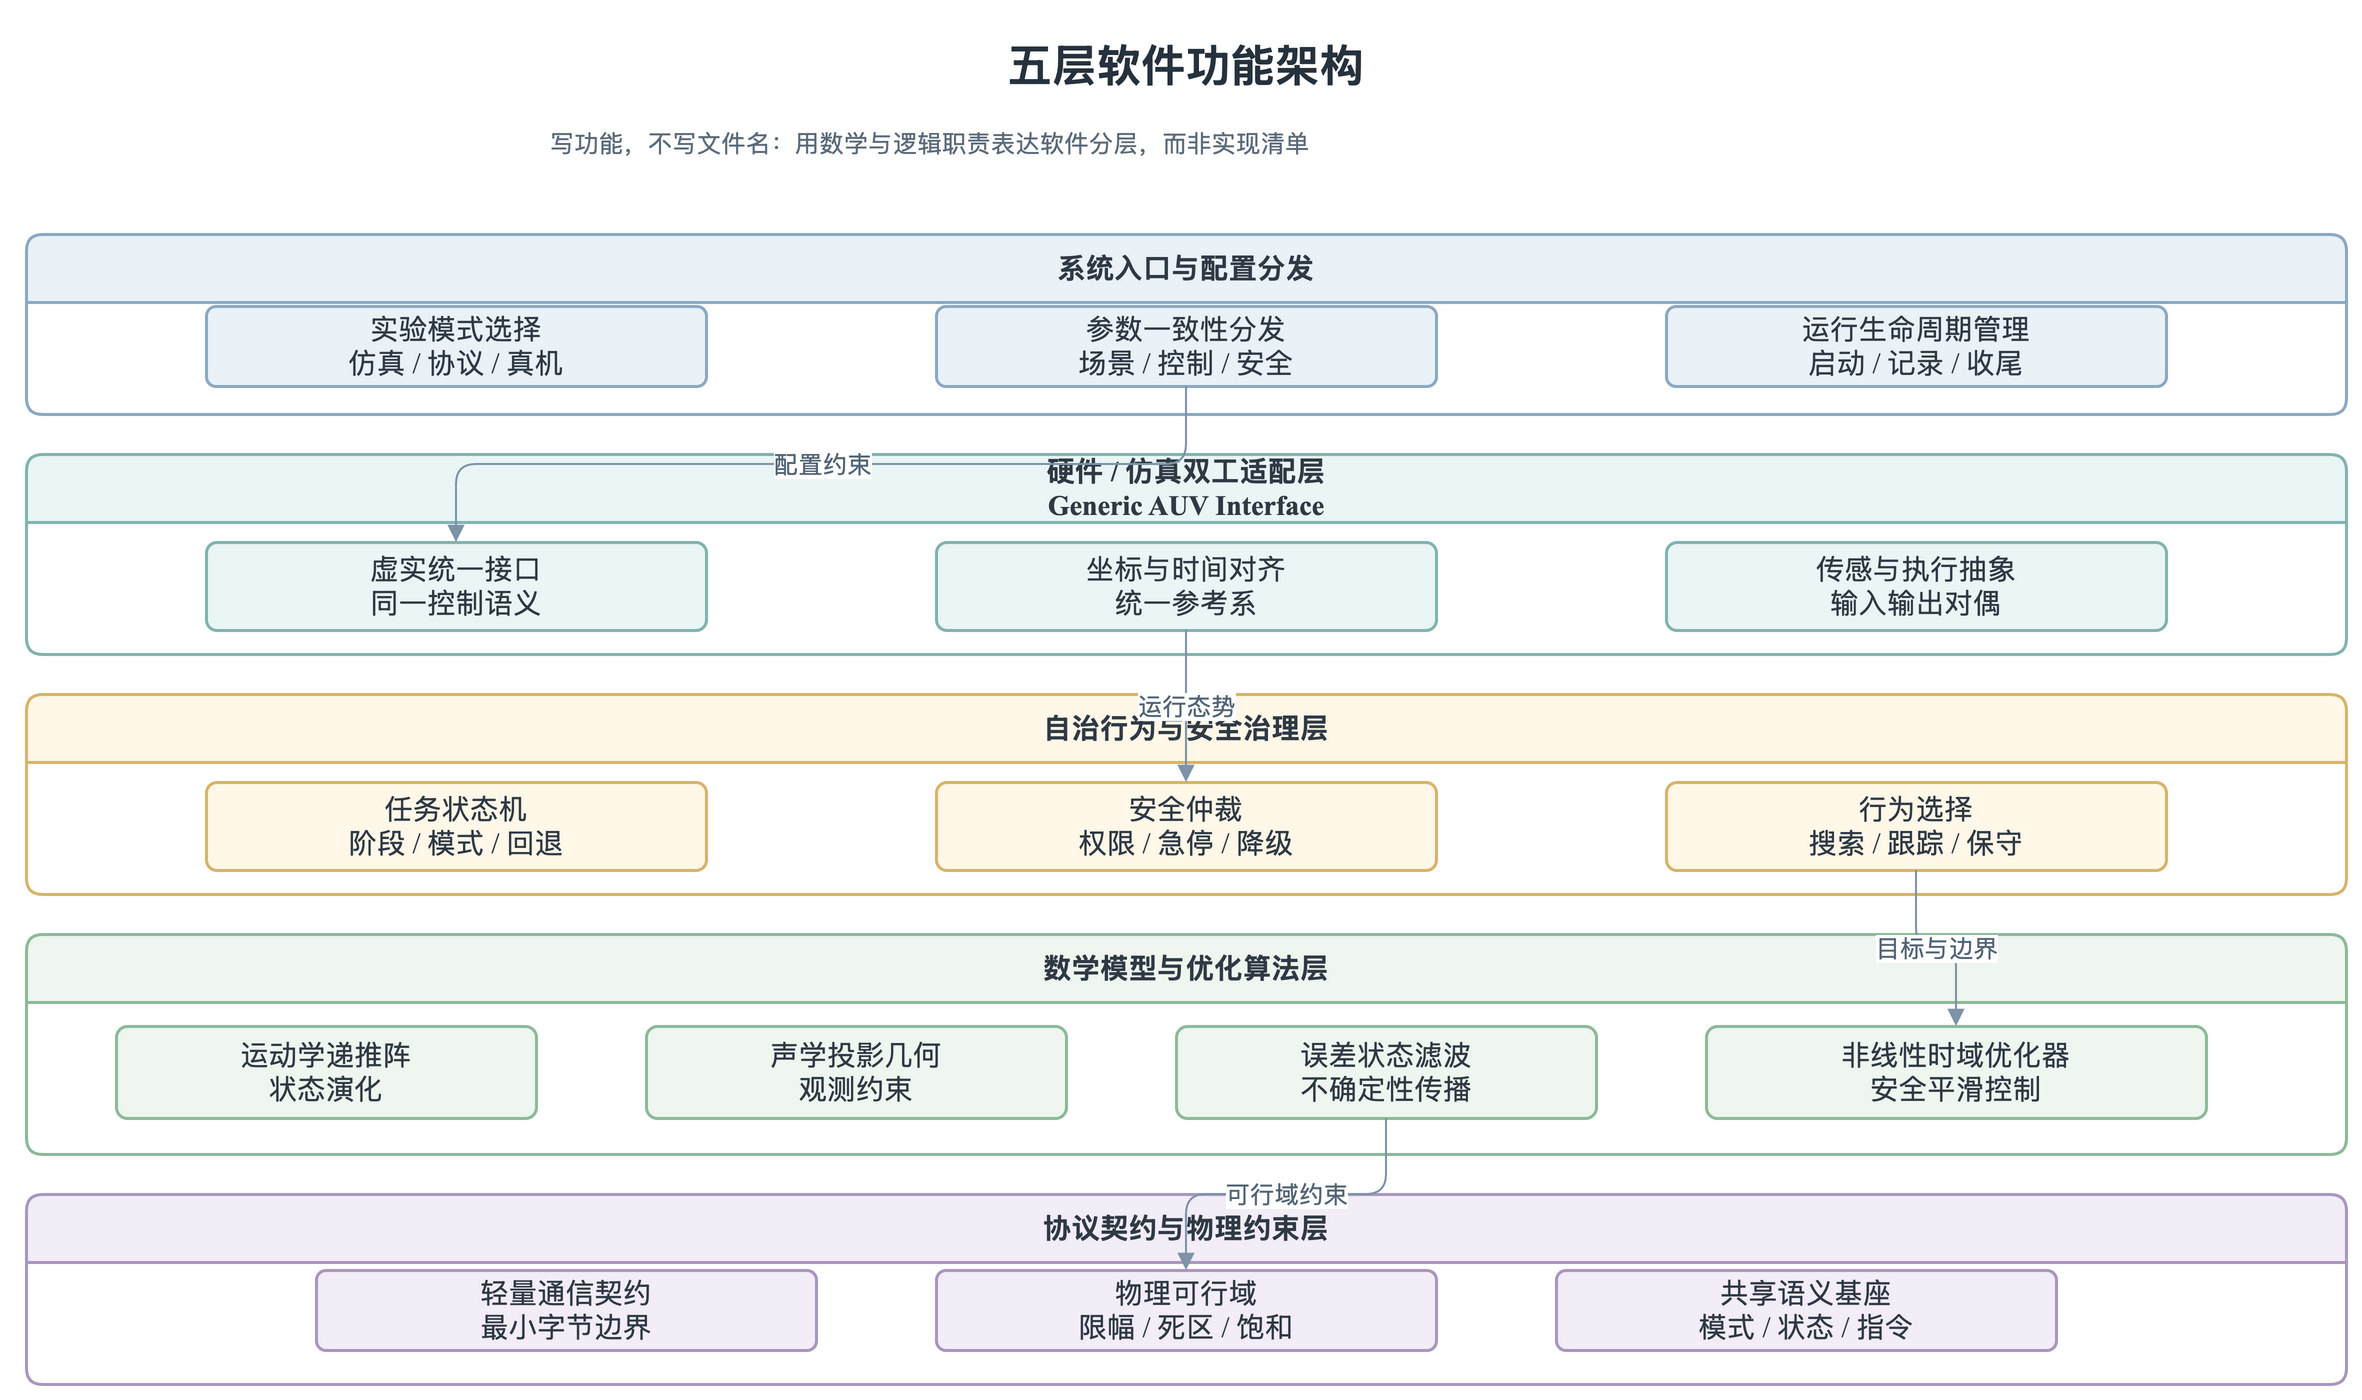

The diagram above was exported from draw.io. Its source (the exported page's mxGraphModel, read from the mxfile embedded in the PNG):
<mxGraphModel dx="1200" dy="820" grid="1" gridSize="10" guides="1" tooltips="1" connect="1" arrows="1" fold="1" page="1" pageScale="1" pageWidth="1400" pageHeight="900" math="0" shadow="0">
  <root>
    <mxCell id="0" />
    <mxCell id="1" parent="0" />
    <mxCell id="t1" value="五层软件功能架构" style="text;html=1;strokeColor=none;fillColor=none;align=center;verticalAlign=middle;whiteSpace=wrap;rounded=0;fontFamily=Noto Serif CJK SC,Times New Roman;fontSize=22;fontStyle=1;fontColor=#26323D;" vertex="1" parent="1">
      <mxGeometry x="390" y="20" width="620" height="42" as="geometry" />
    </mxCell>
    <mxCell id="s1" value="写功能，不写文件名：用数学与逻辑职责表达软件分层，而非实现清单" style="text;html=1;strokeColor=none;fillColor=none;align=left;verticalAlign=top;whiteSpace=wrap;rounded=0;fontFamily=Noto Serif CJK SC,Times New Roman;fontSize=12;fontColor=#5C6B7A;" vertex="1" parent="1">
      <mxGeometry x="380" y="66" width="660" height="34" as="geometry" />
    </mxCell>
    <mxCell id="l1" value="系统入口与配置分发" style="swimlane;whiteSpace=wrap;html=1;startSize=34;rounded=1;arcSize=8;fillColor=#EAF2F8;strokeColor=#8AA9C4;strokeWidth=1.5;collapsible=0;childLayout=none;fontFamily=Noto Serif CJK SC,Times New Roman;fontSize=14;fontColor=#2F3A45;" vertex="1" parent="1">
      <mxGeometry x="120" y="125" width="1160" height="90" as="geometry" />
    </mxCell>
    <mxCell id="l2" value="硬件 / 仿真双工适配层&#10;Generic AUV Interface" style="swimlane;whiteSpace=wrap;html=1;startSize=34;rounded=1;arcSize=8;fillColor=#EAF6F5;strokeColor=#80B4AF;strokeWidth=1.5;collapsible=0;childLayout=none;fontFamily=Noto Serif CJK SC,Times New Roman;fontSize=14;fontColor=#2F3A45;" vertex="1" parent="1">
      <mxGeometry x="120" y="235" width="1160" height="100" as="geometry" />
    </mxCell>
    <mxCell id="l3" value="自治行为与安全治理层" style="swimlane;whiteSpace=wrap;html=1;startSize=34;rounded=1;arcSize=8;fillColor=#FFF7E8;strokeColor=#D8B46A;strokeWidth=1.5;collapsible=0;childLayout=none;fontFamily=Noto Serif CJK SC,Times New Roman;fontSize=14;fontColor=#2F3A45;" vertex="1" parent="1">
      <mxGeometry x="120" y="355" width="1160" height="100" as="geometry" />
    </mxCell>
    <mxCell id="l4" value="数学模型与优化算法层" style="swimlane;whiteSpace=wrap;html=1;startSize=34;rounded=1;arcSize=8;fillColor=#EEF6EF;strokeColor=#8DBA98;strokeWidth=1.5;collapsible=0;childLayout=none;fontFamily=Noto Serif CJK SC,Times New Roman;fontSize=14;fontColor=#2F3A45;" vertex="1" parent="1">
      <mxGeometry x="120" y="475" width="1160" height="110" as="geometry" />
    </mxCell>
    <mxCell id="l5" value="协议契约与物理约束层" style="swimlane;whiteSpace=wrap;html=1;startSize=34;rounded=1;arcSize=8;fillColor=#F2EDF7;strokeColor=#A996C0;strokeWidth=1.5;collapsible=0;childLayout=none;fontFamily=Noto Serif CJK SC,Times New Roman;fontSize=14;fontColor=#2F3A45;" vertex="1" parent="1">
      <mxGeometry x="120" y="605" width="1160" height="95" as="geometry" />
    </mxCell>
    <mxCell id="a1" value="实验模式选择&#10;仿真 / 协议 / 真机" style="rounded=1;whiteSpace=wrap;html=1;arcSize=12;fillColor=#EAF2F8;strokeColor=#8AA9C4;strokeWidth=1.5;spacing=8;fontFamily=Noto Serif CJK SC,Times New Roman;fontSize=14;fontColor=#2F3A45;" vertex="1" parent="l1">
      <mxGeometry x="90" y="36" width="250" height="40" as="geometry" />
    </mxCell>
    <mxCell id="a2" value="参数一致性分发&#10;场景 / 控制 / 安全" style="rounded=1;whiteSpace=wrap;html=1;arcSize=12;fillColor=#EAF2F8;strokeColor=#8AA9C4;strokeWidth=1.5;spacing=8;fontFamily=Noto Serif CJK SC,Times New Roman;fontSize=14;fontColor=#2F3A45;" vertex="1" parent="l1">
      <mxGeometry x="455" y="36" width="250" height="40" as="geometry" />
    </mxCell>
    <mxCell id="a3" value="运行生命周期管理&#10;启动 / 记录 / 收尾" style="rounded=1;whiteSpace=wrap;html=1;arcSize=12;fillColor=#EAF2F8;strokeColor=#8AA9C4;strokeWidth=1.5;spacing=8;fontFamily=Noto Serif CJK SC,Times New Roman;fontSize=14;fontColor=#2F3A45;" vertex="1" parent="l1">
      <mxGeometry x="820" y="36" width="250" height="40" as="geometry" />
    </mxCell>
    <mxCell id="b1" value="虚实统一接口&#10;同一控制语义" style="rounded=1;whiteSpace=wrap;html=1;arcSize=12;fillColor=#EAF6F5;strokeColor=#80B4AF;strokeWidth=1.5;spacing=8;fontFamily=Noto Serif CJK SC,Times New Roman;fontSize=14;fontColor=#2F3A45;" vertex="1" parent="l2">
      <mxGeometry x="90" y="44" width="250" height="44" as="geometry" />
    </mxCell>
    <mxCell id="b2" value="坐标与时间对齐&#10;统一参考系" style="rounded=1;whiteSpace=wrap;html=1;arcSize=12;fillColor=#EAF6F5;strokeColor=#80B4AF;strokeWidth=1.5;spacing=8;fontFamily=Noto Serif CJK SC,Times New Roman;fontSize=14;fontColor=#2F3A45;" vertex="1" parent="l2">
      <mxGeometry x="455" y="44" width="250" height="44" as="geometry" />
    </mxCell>
    <mxCell id="b3" value="传感与执行抽象&#10;输入输出对偶" style="rounded=1;whiteSpace=wrap;html=1;arcSize=12;fillColor=#EAF6F5;strokeColor=#80B4AF;strokeWidth=1.5;spacing=8;fontFamily=Noto Serif CJK SC,Times New Roman;fontSize=14;fontColor=#2F3A45;" vertex="1" parent="l2">
      <mxGeometry x="820" y="44" width="250" height="44" as="geometry" />
    </mxCell>
    <mxCell id="c1" value="任务状态机&#10;阶段 / 模式 / 回退" style="rounded=1;whiteSpace=wrap;html=1;arcSize=12;fillColor=#FFF7E8;strokeColor=#D8B46A;strokeWidth=1.5;spacing=8;fontFamily=Noto Serif CJK SC,Times New Roman;fontSize=14;fontColor=#2F3A45;" vertex="1" parent="l3">
      <mxGeometry x="90" y="44" width="250" height="44" as="geometry" />
    </mxCell>
    <mxCell id="c2" value="安全仲裁&#10;权限 / 急停 / 降级" style="rounded=1;whiteSpace=wrap;html=1;arcSize=12;fillColor=#FFF7E8;strokeColor=#D8B46A;strokeWidth=1.5;spacing=8;fontFamily=Noto Serif CJK SC,Times New Roman;fontSize=14;fontColor=#2F3A45;" vertex="1" parent="l3">
      <mxGeometry x="455" y="44" width="250" height="44" as="geometry" />
    </mxCell>
    <mxCell id="c3" value="行为选择&#10;搜索 / 跟踪 / 保守" style="rounded=1;whiteSpace=wrap;html=1;arcSize=12;fillColor=#FFF7E8;strokeColor=#D8B46A;strokeWidth=1.5;spacing=8;fontFamily=Noto Serif CJK SC,Times New Roman;fontSize=14;fontColor=#2F3A45;" vertex="1" parent="l3">
      <mxGeometry x="820" y="44" width="250" height="44" as="geometry" />
    </mxCell>
    <mxCell id="d1" value="运动学递推阵&#10;状态演化" style="rounded=1;whiteSpace=wrap;html=1;arcSize=12;fillColor=#EEF6EF;strokeColor=#8DBA98;strokeWidth=1.5;spacing=8;fontFamily=Noto Serif CJK SC,Times New Roman;fontSize=14;fontColor=#2F3A45;" vertex="1" parent="l4">
      <mxGeometry x="45" y="46" width="210" height="46" as="geometry" />
    </mxCell>
    <mxCell id="d2" value="声学投影几何&#10;观测约束" style="rounded=1;whiteSpace=wrap;html=1;arcSize=12;fillColor=#EEF6EF;strokeColor=#8DBA98;strokeWidth=1.5;spacing=8;fontFamily=Noto Serif CJK SC,Times New Roman;fontSize=14;fontColor=#2F3A45;" vertex="1" parent="l4">
      <mxGeometry x="310" y="46" width="210" height="46" as="geometry" />
    </mxCell>
    <mxCell id="d3" value="误差状态滤波&#10;不确定性传播" style="rounded=1;whiteSpace=wrap;html=1;arcSize=12;fillColor=#EEF6EF;strokeColor=#8DBA98;strokeWidth=1.5;spacing=8;fontFamily=Noto Serif CJK SC,Times New Roman;fontSize=14;fontColor=#2F3A45;" vertex="1" parent="l4">
      <mxGeometry x="575" y="46" width="210" height="46" as="geometry" />
    </mxCell>
    <mxCell id="d4" value="非线性时域优化器&#10;安全平滑控制" style="rounded=1;whiteSpace=wrap;html=1;arcSize=12;fillColor=#EEF6EF;strokeColor=#8DBA98;strokeWidth=1.5;spacing=8;fontFamily=Noto Serif CJK SC,Times New Roman;fontSize=14;fontColor=#2F3A45;" vertex="1" parent="l4">
      <mxGeometry x="840" y="46" width="250" height="46" as="geometry" />
    </mxCell>
    <mxCell id="e1" value="轻量通信契约&#10;最小字节边界" style="rounded=1;whiteSpace=wrap;html=1;arcSize=12;fillColor=#F2EDF7;strokeColor=#A996C0;strokeWidth=1.5;spacing=8;fontFamily=Noto Serif CJK SC,Times New Roman;fontSize=14;fontColor=#2F3A45;" vertex="1" parent="l5">
      <mxGeometry x="145" y="38" width="250" height="40" as="geometry" />
    </mxCell>
    <mxCell id="e2" value="物理可行域&#10;限幅 / 死区 / 饱和" style="rounded=1;whiteSpace=wrap;html=1;arcSize=12;fillColor=#F2EDF7;strokeColor=#A996C0;strokeWidth=1.5;spacing=8;fontFamily=Noto Serif CJK SC,Times New Roman;fontSize=14;fontColor=#2F3A45;" vertex="1" parent="l5">
      <mxGeometry x="455" y="38" width="250" height="40" as="geometry" />
    </mxCell>
    <mxCell id="e3" value="共享语义基座&#10;模式 / 状态 / 指令" style="rounded=1;whiteSpace=wrap;html=1;arcSize=12;fillColor=#F2EDF7;strokeColor=#A996C0;strokeWidth=1.5;spacing=8;fontFamily=Noto Serif CJK SC,Times New Roman;fontSize=14;fontColor=#2F3A45;" vertex="1" parent="l5">
      <mxGeometry x="765" y="38" width="250" height="40" as="geometry" />
    </mxCell>
    <mxCell id="fl1" value="配置约束" style="edgeStyle=orthogonalEdgeStyle;rounded=1;orthogonalLoop=1;jettySize=auto;html=1;strokeColor=#7E93A8;fontColor=#536577;fontSize=12;endArrow=block;endFill=1;exitX=0.5;exitY=1;entryX=0.5;entryY=0;" edge="1" parent="1" source="a2" target="b1">
      <mxGeometry relative="1" as="geometry" />
    </mxCell>
    <mxCell id="fl2" value="运行态势" style="edgeStyle=orthogonalEdgeStyle;rounded=1;orthogonalLoop=1;jettySize=auto;html=1;strokeColor=#7E93A8;fontColor=#536577;fontSize=12;endArrow=block;endFill=1;exitX=0.5;exitY=1;entryX=0.5;entryY=0;" edge="1" parent="1" source="b2" target="c2">
      <mxGeometry relative="1" as="geometry" />
    </mxCell>
    <mxCell id="fl3" value="目标与边界" style="edgeStyle=orthogonalEdgeStyle;rounded=1;orthogonalLoop=1;jettySize=auto;html=1;strokeColor=#7E93A8;fontColor=#536577;fontSize=12;endArrow=block;endFill=1;exitX=0.5;exitY=1;entryX=0.5;entryY=0;" edge="1" parent="1" source="c3" target="d4">
      <mxGeometry relative="1" as="geometry" />
    </mxCell>
    <mxCell id="fl4" value="可行域约束" style="edgeStyle=orthogonalEdgeStyle;rounded=1;orthogonalLoop=1;jettySize=auto;html=1;strokeColor=#7E93A8;fontColor=#536577;fontSize=12;endArrow=block;endFill=1;exitX=0.5;exitY=1;entryX=0.5;entryY=0;" edge="1" parent="1" source="d3" target="e2">
      <mxGeometry relative="1" as="geometry" />
    </mxCell>
  </root>
</mxGraphModel>